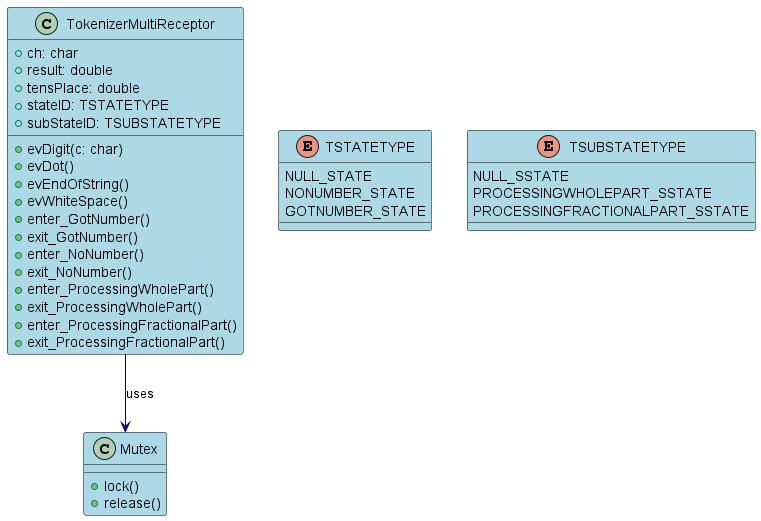

The diagram above was rendered by PlantUML. Its source (embedded in the PNG):
@startuml MultipleReceptorPattern_ClassDiagram

skinparam class {
    BackgroundColor LightBlue
    ArrowColor Navy
    BorderColor Black
}

class TokenizerMultiReceptor {
    + ch: char
    + result: double
    + tensPlace: double
    + stateID: TSTATETYPE
    + subStateID: TSUBSTATETYPE
    + evDigit(c: char)
    + evDot()
    + evEndOfString()
    + evWhiteSpace()
    + enter_GotNumber()
    + exit_GotNumber()
    + enter_NoNumber()
    + exit_NoNumber()
    + enter_ProcessingWholePart()
    + exit_ProcessingWholePart()
    + enter_ProcessingFractionalPart()
    + exit_ProcessingFractionalPart()
}

class Mutex {
    + lock()
    + release()
}

TokenizerMultiReceptor --> Mutex : uses

enum TSTATETYPE {
    NULL_STATE
    NONUMBER_STATE
    GOTNUMBER_STATE
}

enum TSUBSTATETYPE {
    NULL_SSTATE
    PROCESSINGWHOLEPART_SSTATE
    PROCESSINGFRACTIONALPART_SSTATE
}

@enduml